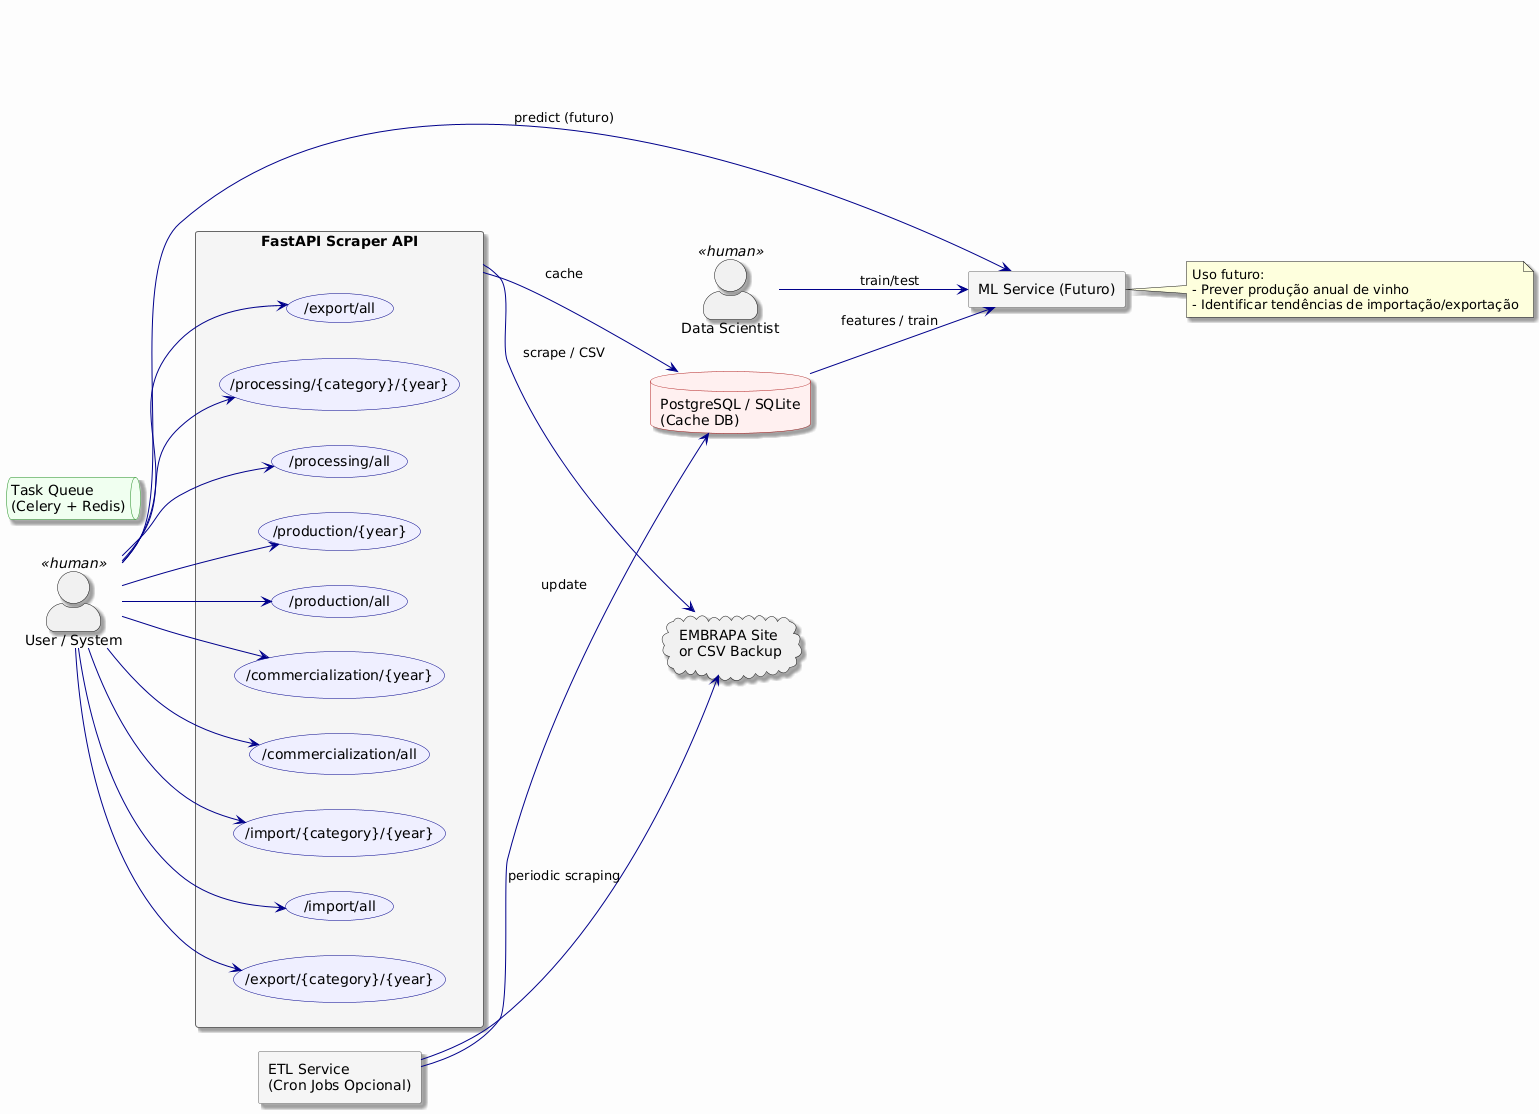

The diagram above was rendered by PlantUML. Its source (embedded in the PNG):
@startuml
' Estilo geral
skinparam backgroundColor #FDFDFD
skinparam shadowing true
skinparam actorStyle awesome
skinparam usecase {
  BackgroundColor #EFEFFF
  BorderColor #00008B
  ArrowColor #00008B
}
skinparam rectangle {
  BackgroundColor #F5F5F5
  BorderColor #666666
}
skinparam database {
  BackgroundColor #FFF0F0
  BorderColor #B22222
}
skinparam queue {
  BackgroundColor #F0FFF0
  BorderColor #228B22
}

left to right direction

actor "User / System" as User <<human>>
actor "Data Scientist" as DataScientist <<human>>

cloud "EMBRAPA Site\nor CSV Backup" as Embrapa

rectangle "FastAPI Scraper API" as API {
  usecase "/production/{year}" as UC_ProdYear
  usecase "/production/all" as UC_ProdAll

  usecase "/commercialization/{year}" as UC_CommYear
  usecase "/commercialization/all" as UC_CommAll

  usecase "/import/{category}/{year}" as UC_ImpCYear
  usecase "/import/all" as UC_ImpAll

  usecase "/export/{category}/{year}" as UC_ExpCYear
  usecase "/export/all" as UC_ExpAll

  usecase "/processing/{category}/{year}" as UC_ProcCYear
  usecase "/processing/all" as UC_ProcAll
}

database "PostgreSQL / SQLite\n(Cache DB)" as DB
queue "Task Queue\n(Celery + Redis)" as Queue
rectangle "ETL Service\n(Cron Jobs Opcional)" as ETL
rectangle "ML Service (Futuro)" as ML

User --> UC_ProdYear
User --> UC_ProdAll
User --> UC_CommYear
User --> UC_CommAll
User --> UC_ImpCYear
User --> UC_ImpAll
User --> UC_ExpCYear
User --> UC_ExpAll
User --> UC_ProcCYear
User --> UC_ProcAll

API --> Embrapa : scrape / CSV
API --> DB : cache

ETL --> Embrapa : periodic scraping
ETL --> DB : update

DB --> ML : features / train
DataScientist --> ML : train/test
User --> ML : predict (futuro)

note right of ML
Uso futuro:
- Prever produção anual de vinho
- Identificar tendências de importação/exportação
end note
@enduml